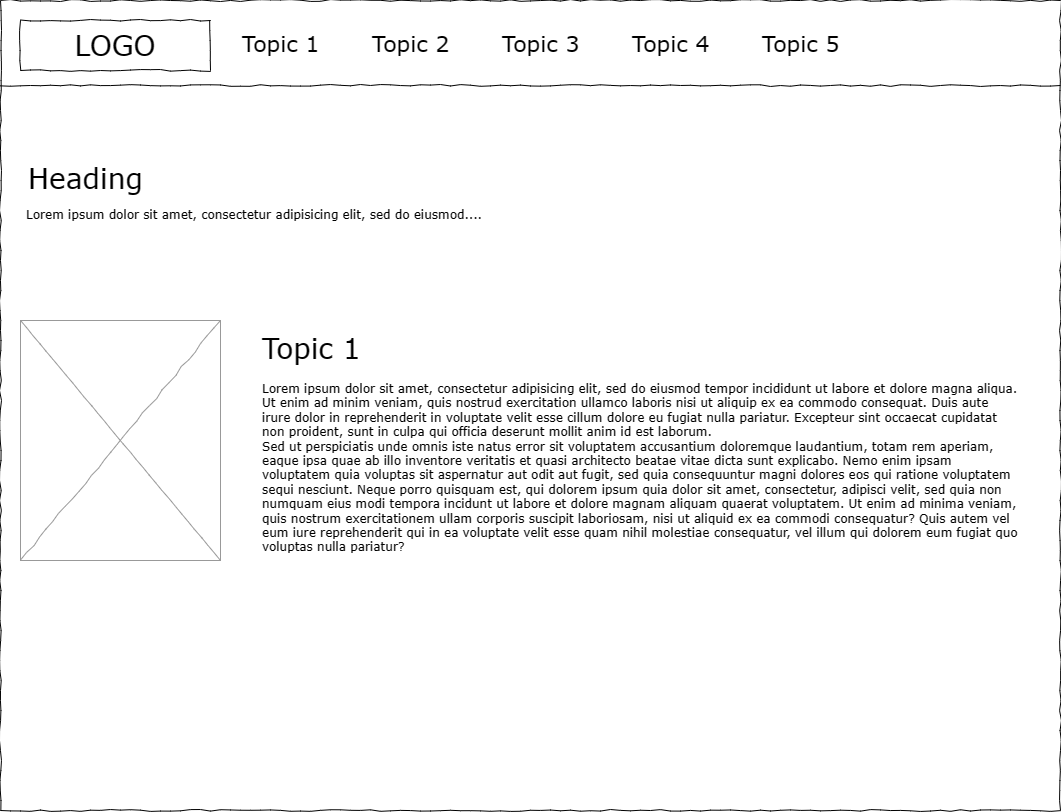

The diagram above was exported from draw.io. Its source (the exported page's mxGraphModel, read from the mxfile embedded in the PNG):
<mxGraphModel dx="1822" dy="973" grid="1" gridSize="10" guides="1" tooltips="1" connect="1" arrows="1" fold="1" page="1" pageScale="1" pageWidth="1100" pageHeight="850" background="none" math="0" shadow="0">
  <root>
    <mxCell id="-b1HcXjopy1Kompsktvn-0" />
    <mxCell id="-b1HcXjopy1Kompsktvn-1" parent="-b1HcXjopy1Kompsktvn-0" />
    <mxCell id="-b1HcXjopy1Kompsktvn-2" value="" style="whiteSpace=wrap;html=1;rounded=0;shadow=0;labelBackgroundColor=none;strokeColor=#000000;strokeWidth=1;fillColor=none;fontFamily=Verdana;fontSize=12;fontColor=#000000;align=center;comic=1;" vertex="1" parent="-b1HcXjopy1Kompsktvn-1">
      <mxGeometry x="20" y="20" width="1060" height="810" as="geometry" />
    </mxCell>
    <mxCell id="-b1HcXjopy1Kompsktvn-3" value="LOGO" style="whiteSpace=wrap;html=1;rounded=0;shadow=0;labelBackgroundColor=none;strokeWidth=1;fontFamily=Verdana;fontSize=28;align=center;comic=1;" vertex="1" parent="-b1HcXjopy1Kompsktvn-1">
      <mxGeometry x="40" y="40" width="190" height="50" as="geometry" />
    </mxCell>
    <mxCell id="-b1HcXjopy1Kompsktvn-4" value="Topic 1" style="text;html=1;points=[];align=left;verticalAlign=top;spacingTop=-4;fontSize=22;fontFamily=Verdana" vertex="1" parent="-b1HcXjopy1Kompsktvn-1">
      <mxGeometry x="260" y="47.5" width="100" height="35" as="geometry" />
    </mxCell>
    <mxCell id="-b1HcXjopy1Kompsktvn-5" value="" style="line;strokeWidth=1;html=1;rounded=0;shadow=0;labelBackgroundColor=none;fillColor=none;fontFamily=Verdana;fontSize=14;fontColor=#000000;align=center;comic=1;" vertex="1" parent="-b1HcXjopy1Kompsktvn-1">
      <mxGeometry x="20" y="90" width="1060" height="30" as="geometry" />
    </mxCell>
    <mxCell id="-b1HcXjopy1Kompsktvn-6" value="Topic 2" style="text;html=1;points=[];align=left;verticalAlign=top;spacingTop=-4;fontSize=22;fontFamily=Verdana" vertex="1" parent="-b1HcXjopy1Kompsktvn-1">
      <mxGeometry x="390" y="47.5" width="100" height="35" as="geometry" />
    </mxCell>
    <mxCell id="-b1HcXjopy1Kompsktvn-7" value="Topic 3" style="text;html=1;points=[];align=left;verticalAlign=top;spacingTop=-4;fontSize=22;fontFamily=Verdana" vertex="1" parent="-b1HcXjopy1Kompsktvn-1">
      <mxGeometry x="520" y="47.5" width="100" height="35" as="geometry" />
    </mxCell>
    <mxCell id="-b1HcXjopy1Kompsktvn-8" value="Topic 4" style="text;html=1;points=[];align=left;verticalAlign=top;spacingTop=-4;fontSize=22;fontFamily=Verdana" vertex="1" parent="-b1HcXjopy1Kompsktvn-1">
      <mxGeometry x="650" y="47.5" width="100" height="35" as="geometry" />
    </mxCell>
    <mxCell id="-b1HcXjopy1Kompsktvn-9" value="Topic 5" style="text;html=1;points=[];align=left;verticalAlign=top;spacingTop=-4;fontSize=22;fontFamily=Verdana" vertex="1" parent="-b1HcXjopy1Kompsktvn-1">
      <mxGeometry x="780" y="47.5" width="100" height="35" as="geometry" />
    </mxCell>
    <mxCell id="-b1HcXjopy1Kompsktvn-15" value="Heading" style="text;html=1;align=left;verticalAlign=middle;whiteSpace=wrap;rounded=0;fontFamily=Verdana;fontSize=28;fontColor=default;labelBackgroundColor=none;" vertex="1" parent="-b1HcXjopy1Kompsktvn-1">
      <mxGeometry x="46.25" y="170" width="120" height="55" as="geometry" />
    </mxCell>
    <mxCell id="-b1HcXjopy1Kompsktvn-16" value="&lt;span style=&quot;font-size: 12px;&quot;&gt;Lorem ipsum dolor sit amet, consectetur adipisicing elit, sed do eiusmod....&lt;/span&gt;" style="text;html=1;align=left;verticalAlign=middle;rounded=0;fontFamily=Verdana;fontSize=28;fontColor=default;labelBackgroundColor=none;horizontal=1;whiteSpace=wrap;spacingTop=0;spacingRight=0;spacing=0;" vertex="1" parent="-b1HcXjopy1Kompsktvn-1">
      <mxGeometry x="46.25" y="220" width="787.5" height="15" as="geometry" />
    </mxCell>
    <mxCell id="fyMdeBv-zWMFq4DARaY3-0" value="" style="verticalLabelPosition=bottom;shadow=0;dashed=0;align=center;html=1;verticalAlign=top;strokeWidth=1;shape=mxgraph.mockup.graphics.simpleIcon;strokeColor=#999999;rounded=0;comic=1;fontFamily=Verdana;fontSize=12;fontColor=default;labelBackgroundColor=none;fillColor=none;" vertex="1" parent="-b1HcXjopy1Kompsktvn-1">
      <mxGeometry x="40" y="340" width="200" height="240" as="geometry" />
    </mxCell>
    <mxCell id="fyMdeBv-zWMFq4DARaY3-1" value="Lorem ipsum dolor sit amet, consectetur adipisicing elit, sed do eiusmod tempor incididunt ut labore et dolore magna aliqua. Ut enim ad minim veniam, quis nostrud exercitation ullamco laboris nisi ut aliquip ex ea commodo consequat. Duis aute irure dolor in reprehenderit in voluptate velit esse cillum dolore eu fugiat nulla pariatur. Excepteur sint occaecat cupidatat non proident, sunt in culpa qui officia deserunt mollit anim id est laborum.&#10;Sed ut perspiciatis unde omnis iste natus error sit voluptatem accusantium doloremque laudantium, totam rem aperiam, eaque ipsa quae ab illo inventore veritatis et quasi architecto beatae vitae dicta sunt explicabo. Nemo enim ipsam voluptatem quia voluptas sit aspernatur aut odit aut fugit, sed quia consequuntur magni dolores eos qui ratione voluptatem sequi nesciunt. Neque porro quisquam est, qui dolorem ipsum quia dolor sit amet, consectetur, adipisci velit, sed quia non numquam eius modi tempora incidunt ut labore et dolore magnam aliquam quaerat voluptatem. Ut enim ad minima veniam, quis nostrum exercitationem ullam corporis suscipit laboriosam, nisi ut aliquid ex ea commodi consequatur? Quis autem vel eum iure reprehenderit qui in ea voluptate velit esse quam nihil molestiae consequatur, vel illum qui dolorem eum fugiat quo voluptas nulla pariatur?" style="text;spacingTop=-5;whiteSpace=wrap;html=1;align=left;fontSize=12;fontFamily=Verdana;fillColor=none;strokeColor=none;fontColor=default;labelBackgroundColor=none;" vertex="1" parent="-b1HcXjopy1Kompsktvn-1">
      <mxGeometry x="280" y="400" width="760" height="180" as="geometry" />
    </mxCell>
    <mxCell id="fyMdeBv-zWMFq4DARaY3-2" value="Topic 1" style="text;html=1;align=left;verticalAlign=middle;whiteSpace=wrap;rounded=0;fontFamily=Verdana;fontSize=28;fontColor=default;labelBackgroundColor=none;" vertex="1" parent="-b1HcXjopy1Kompsktvn-1">
      <mxGeometry x="280" y="340" width="120" height="55" as="geometry" />
    </mxCell>
  </root>
</mxGraphModel>